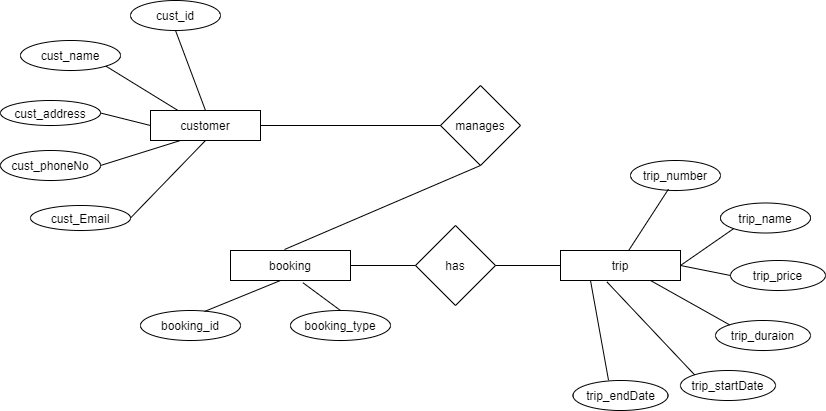

The diagram above was exported from draw.io. Its source (the exported page's mxGraphModel, read from the mxfile embedded in the PNG):
<mxGraphModel dx="1038" dy="579" grid="1" gridSize="10" guides="1" tooltips="1" connect="1" arrows="1" fold="1" page="1" pageScale="1" pageWidth="850" pageHeight="1100" math="0" shadow="0" extFonts="Permanent Marker^https://fonts.googleapis.com/css?family=Permanent+Marker">
  <root>
    <mxCell id="0" />
    <mxCell id="1" parent="0" />
    <mxCell id="aovW6y4kjqHAgQqTRq09-1" value="customer" style="rounded=0;whiteSpace=wrap;html=1;" vertex="1" parent="1">
      <mxGeometry x="160" y="210" width="110" height="30" as="geometry" />
    </mxCell>
    <mxCell id="aovW6y4kjqHAgQqTRq09-2" value="booking" style="rounded=0;whiteSpace=wrap;html=1;" vertex="1" parent="1">
      <mxGeometry x="240" y="350" width="120" height="30" as="geometry" />
    </mxCell>
    <mxCell id="aovW6y4kjqHAgQqTRq09-3" value="trip" style="rounded=0;whiteSpace=wrap;html=1;" vertex="1" parent="1">
      <mxGeometry x="570" y="350" width="120" height="30" as="geometry" />
    </mxCell>
    <mxCell id="aovW6y4kjqHAgQqTRq09-4" style="edgeStyle=orthogonalEdgeStyle;rounded=0;orthogonalLoop=1;jettySize=auto;html=1;exitX=0.5;exitY=1;exitDx=0;exitDy=0;" edge="1" parent="1" source="aovW6y4kjqHAgQqTRq09-2">
      <mxGeometry relative="1" as="geometry">
        <mxPoint x="300" y="380" as="targetPoint" />
      </mxGeometry>
    </mxCell>
    <mxCell id="aovW6y4kjqHAgQqTRq09-5" style="edgeStyle=orthogonalEdgeStyle;rounded=0;orthogonalLoop=1;jettySize=auto;html=1;exitX=0.5;exitY=1;exitDx=0;exitDy=0;" edge="1" parent="1" source="aovW6y4kjqHAgQqTRq09-2" target="aovW6y4kjqHAgQqTRq09-2">
      <mxGeometry relative="1" as="geometry" />
    </mxCell>
    <mxCell id="aovW6y4kjqHAgQqTRq09-6" value="manages" style="rhombus;whiteSpace=wrap;html=1;" vertex="1" parent="1">
      <mxGeometry x="450" y="185" width="80" height="80" as="geometry" />
    </mxCell>
    <mxCell id="aovW6y4kjqHAgQqTRq09-7" value="" style="endArrow=none;html=1;entryX=0;entryY=0.5;entryDx=0;entryDy=0;" edge="1" parent="1" target="aovW6y4kjqHAgQqTRq09-6">
      <mxGeometry width="50" height="50" relative="1" as="geometry">
        <mxPoint x="270" y="225" as="sourcePoint" />
        <mxPoint x="400" y="200" as="targetPoint" />
        <Array as="points" />
      </mxGeometry>
    </mxCell>
    <mxCell id="aovW6y4kjqHAgQqTRq09-8" value="" style="endArrow=none;html=1;entryX=0.5;entryY=1;entryDx=0;entryDy=0;" edge="1" parent="1" target="aovW6y4kjqHAgQqTRq09-6">
      <mxGeometry width="50" height="50" relative="1" as="geometry">
        <mxPoint x="294" y="349" as="sourcePoint" />
        <mxPoint x="450" y="280" as="targetPoint" />
      </mxGeometry>
    </mxCell>
    <mxCell id="aovW6y4kjqHAgQqTRq09-9" value="cust_id" style="ellipse;whiteSpace=wrap;html=1;" vertex="1" parent="1">
      <mxGeometry x="140" y="100" width="90" height="30" as="geometry" />
    </mxCell>
    <mxCell id="aovW6y4kjqHAgQqTRq09-10" value="cust_name" style="ellipse;whiteSpace=wrap;html=1;" vertex="1" parent="1">
      <mxGeometry x="30" y="140" width="100" height="30" as="geometry" />
    </mxCell>
    <mxCell id="aovW6y4kjqHAgQqTRq09-11" value="cust_address" style="ellipse;whiteSpace=wrap;html=1;" vertex="1" parent="1">
      <mxGeometry x="10" y="200" width="100" height="25" as="geometry" />
    </mxCell>
    <mxCell id="aovW6y4kjqHAgQqTRq09-12" value="cust_phoneNo" style="ellipse;whiteSpace=wrap;html=1;rounded=0;" vertex="1" parent="1">
      <mxGeometry x="10" y="250" width="100" height="30" as="geometry" />
    </mxCell>
    <mxCell id="aovW6y4kjqHAgQqTRq09-14" value="cust_Email" style="ellipse;whiteSpace=wrap;html=1;rounded=0;" vertex="1" parent="1">
      <mxGeometry x="40" y="305" width="100" height="25" as="geometry" />
    </mxCell>
    <mxCell id="aovW6y4kjqHAgQqTRq09-17" value="" style="endArrow=none;html=1;entryX=0.5;entryY=1;entryDx=0;entryDy=0;exitX=0.5;exitY=0;exitDx=0;exitDy=0;" edge="1" parent="1" source="aovW6y4kjqHAgQqTRq09-1" target="aovW6y4kjqHAgQqTRq09-9">
      <mxGeometry width="50" height="50" relative="1" as="geometry">
        <mxPoint x="180" y="190" as="sourcePoint" />
        <mxPoint x="230" y="140" as="targetPoint" />
      </mxGeometry>
    </mxCell>
    <mxCell id="aovW6y4kjqHAgQqTRq09-19" value="" style="endArrow=none;html=1;entryX=1;entryY=1;entryDx=0;entryDy=0;exitX=0.25;exitY=0;exitDx=0;exitDy=0;" edge="1" parent="1" source="aovW6y4kjqHAgQqTRq09-1" target="aovW6y4kjqHAgQqTRq09-10">
      <mxGeometry width="50" height="50" relative="1" as="geometry">
        <mxPoint x="120" y="220" as="sourcePoint" />
        <mxPoint x="170" y="170" as="targetPoint" />
      </mxGeometry>
    </mxCell>
    <mxCell id="aovW6y4kjqHAgQqTRq09-20" value="" style="endArrow=none;html=1;exitX=1;exitY=0.5;exitDx=0;exitDy=0;entryX=0;entryY=0.5;entryDx=0;entryDy=0;" edge="1" parent="1" source="aovW6y4kjqHAgQqTRq09-11" target="aovW6y4kjqHAgQqTRq09-1">
      <mxGeometry width="50" height="50" relative="1" as="geometry">
        <mxPoint x="110" y="250" as="sourcePoint" />
        <mxPoint x="160" y="200" as="targetPoint" />
      </mxGeometry>
    </mxCell>
    <mxCell id="aovW6y4kjqHAgQqTRq09-21" value="" style="endArrow=none;html=1;exitX=1;exitY=0.5;exitDx=0;exitDy=0;" edge="1" parent="1" source="aovW6y4kjqHAgQqTRq09-12">
      <mxGeometry width="50" height="50" relative="1" as="geometry">
        <mxPoint x="130" y="290" as="sourcePoint" />
        <mxPoint x="190" y="240" as="targetPoint" />
      </mxGeometry>
    </mxCell>
    <mxCell id="aovW6y4kjqHAgQqTRq09-22" value="" style="endArrow=none;html=1;exitX=1;exitY=0.5;exitDx=0;exitDy=0;entryX=0.5;entryY=1;entryDx=0;entryDy=0;" edge="1" parent="1" source="aovW6y4kjqHAgQqTRq09-14" target="aovW6y4kjqHAgQqTRq09-1">
      <mxGeometry width="50" height="50" relative="1" as="geometry">
        <mxPoint x="170" y="290" as="sourcePoint" />
        <mxPoint x="230" y="250" as="targetPoint" />
      </mxGeometry>
    </mxCell>
    <mxCell id="aovW6y4kjqHAgQqTRq09-23" value="booking_id" style="ellipse;whiteSpace=wrap;html=1;" vertex="1" parent="1">
      <mxGeometry x="150" y="410" width="100" height="30" as="geometry" />
    </mxCell>
    <mxCell id="aovW6y4kjqHAgQqTRq09-24" value="booking_type" style="ellipse;whiteSpace=wrap;html=1;" vertex="1" parent="1">
      <mxGeometry x="300" y="410" width="100" height="30" as="geometry" />
    </mxCell>
    <mxCell id="aovW6y4kjqHAgQqTRq09-25" value="has" style="rhombus;whiteSpace=wrap;html=1;" vertex="1" parent="1">
      <mxGeometry x="425" y="325" width="80" height="80" as="geometry" />
    </mxCell>
    <mxCell id="aovW6y4kjqHAgQqTRq09-26" value="" style="endArrow=none;html=1;exitX=0.64;exitY=0.033;exitDx=0;exitDy=0;exitPerimeter=0;" edge="1" parent="1" source="aovW6y4kjqHAgQqTRq09-23">
      <mxGeometry width="50" height="50" relative="1" as="geometry">
        <mxPoint x="230" y="420" as="sourcePoint" />
        <mxPoint x="290" y="380" as="targetPoint" />
      </mxGeometry>
    </mxCell>
    <mxCell id="aovW6y4kjqHAgQqTRq09-27" value="" style="endArrow=none;html=1;entryX=0.603;entryY=1.073;entryDx=0;entryDy=0;entryPerimeter=0;exitX=0.5;exitY=0;exitDx=0;exitDy=0;" edge="1" parent="1" source="aovW6y4kjqHAgQqTRq09-24" target="aovW6y4kjqHAgQqTRq09-2">
      <mxGeometry width="50" height="50" relative="1" as="geometry">
        <mxPoint x="280" y="430" as="sourcePoint" />
        <mxPoint x="330" y="380" as="targetPoint" />
      </mxGeometry>
    </mxCell>
    <mxCell id="aovW6y4kjqHAgQqTRq09-29" value="" style="endArrow=none;html=1;exitX=1;exitY=0.5;exitDx=0;exitDy=0;entryX=0;entryY=0.5;entryDx=0;entryDy=0;" edge="1" parent="1" source="aovW6y4kjqHAgQqTRq09-2" target="aovW6y4kjqHAgQqTRq09-25">
      <mxGeometry width="50" height="50" relative="1" as="geometry">
        <mxPoint x="375" y="360" as="sourcePoint" />
        <mxPoint x="425" y="310" as="targetPoint" />
      </mxGeometry>
    </mxCell>
    <mxCell id="aovW6y4kjqHAgQqTRq09-30" value="trip_number" style="ellipse;whiteSpace=wrap;html=1;" vertex="1" parent="1">
      <mxGeometry x="640" y="260" width="90" height="30" as="geometry" />
    </mxCell>
    <mxCell id="aovW6y4kjqHAgQqTRq09-31" value="trip_name" style="ellipse;whiteSpace=wrap;html=1;" vertex="1" parent="1">
      <mxGeometry x="730" y="302.5" width="90" height="30" as="geometry" />
    </mxCell>
    <mxCell id="aovW6y4kjqHAgQqTRq09-32" value="trip_price" style="ellipse;whiteSpace=wrap;html=1;" vertex="1" parent="1">
      <mxGeometry x="740" y="360" width="95" height="30" as="geometry" />
    </mxCell>
    <mxCell id="aovW6y4kjqHAgQqTRq09-33" value="trip_duraion" style="ellipse;whiteSpace=wrap;html=1;" vertex="1" parent="1">
      <mxGeometry x="725" y="420" width="95" height="30" as="geometry" />
    </mxCell>
    <mxCell id="aovW6y4kjqHAgQqTRq09-34" value="trip_startDate" style="ellipse;whiteSpace=wrap;html=1;" vertex="1" parent="1">
      <mxGeometry x="690" y="470" width="95" height="30" as="geometry" />
    </mxCell>
    <mxCell id="aovW6y4kjqHAgQqTRq09-35" value="trip_endDate" style="ellipse;whiteSpace=wrap;html=1;" vertex="1" parent="1">
      <mxGeometry x="582.5" y="480" width="95" height="30" as="geometry" />
    </mxCell>
    <mxCell id="aovW6y4kjqHAgQqTRq09-37" value="" style="endArrow=none;html=1;entryX=0;entryY=0.5;entryDx=0;entryDy=0;exitX=1;exitY=0.5;exitDx=0;exitDy=0;" edge="1" parent="1" source="aovW6y4kjqHAgQqTRq09-25" target="aovW6y4kjqHAgQqTRq09-3">
      <mxGeometry width="50" height="50" relative="1" as="geometry">
        <mxPoint x="505" y="382.5" as="sourcePoint" />
        <mxPoint x="555" y="332.5" as="targetPoint" />
      </mxGeometry>
    </mxCell>
    <mxCell id="aovW6y4kjqHAgQqTRq09-38" value="" style="endArrow=none;html=1;entryX=0.422;entryY=0.953;entryDx=0;entryDy=0;entryPerimeter=0;exitX=0.567;exitY=0.007;exitDx=0;exitDy=0;exitPerimeter=0;" edge="1" parent="1" source="aovW6y4kjqHAgQqTRq09-3" target="aovW6y4kjqHAgQqTRq09-30">
      <mxGeometry width="50" height="50" relative="1" as="geometry">
        <mxPoint x="640" y="350" as="sourcePoint" />
        <mxPoint x="677.5" y="300" as="targetPoint" />
        <Array as="points" />
      </mxGeometry>
    </mxCell>
    <mxCell id="aovW6y4kjqHAgQqTRq09-39" value="" style="endArrow=none;html=1;entryX=0;entryY=1;entryDx=0;entryDy=0;exitX=1;exitY=0.5;exitDx=0;exitDy=0;" edge="1" parent="1" source="aovW6y4kjqHAgQqTRq09-3" target="aovW6y4kjqHAgQqTRq09-31">
      <mxGeometry width="50" height="50" relative="1" as="geometry">
        <mxPoint x="680" y="360" as="sourcePoint" />
        <mxPoint x="730" y="310" as="targetPoint" />
      </mxGeometry>
    </mxCell>
    <mxCell id="aovW6y4kjqHAgQqTRq09-40" value="" style="endArrow=none;html=1;entryX=0;entryY=0.5;entryDx=0;entryDy=0;exitX=1;exitY=0.5;exitDx=0;exitDy=0;" edge="1" parent="1" source="aovW6y4kjqHAgQqTRq09-3" target="aovW6y4kjqHAgQqTRq09-32">
      <mxGeometry width="50" height="50" relative="1" as="geometry">
        <mxPoint x="690" y="382.5" as="sourcePoint" />
        <mxPoint x="740" y="332.5" as="targetPoint" />
      </mxGeometry>
    </mxCell>
    <mxCell id="aovW6y4kjqHAgQqTRq09-41" value="" style="endArrow=none;html=1;entryX=0;entryY=0;entryDx=0;entryDy=0;exitX=0.75;exitY=1;exitDx=0;exitDy=0;" edge="1" parent="1" source="aovW6y4kjqHAgQqTRq09-3" target="aovW6y4kjqHAgQqTRq09-33">
      <mxGeometry width="50" height="50" relative="1" as="geometry">
        <mxPoint x="670" y="380" as="sourcePoint" />
        <mxPoint x="727.5" y="380" as="targetPoint" />
      </mxGeometry>
    </mxCell>
    <mxCell id="aovW6y4kjqHAgQqTRq09-42" value="" style="endArrow=none;html=1;exitX=0;exitY=0;exitDx=0;exitDy=0;entryX=0.387;entryY=1.047;entryDx=0;entryDy=0;entryPerimeter=0;" edge="1" parent="1" source="aovW6y4kjqHAgQqTRq09-34" target="aovW6y4kjqHAgQqTRq09-3">
      <mxGeometry width="50" height="50" relative="1" as="geometry">
        <mxPoint x="590" y="430" as="sourcePoint" />
        <mxPoint x="630" y="380" as="targetPoint" />
      </mxGeometry>
    </mxCell>
    <mxCell id="aovW6y4kjqHAgQqTRq09-43" value="" style="endArrow=none;html=1;entryX=0.25;entryY=1;entryDx=0;entryDy=0;entryPerimeter=0;exitX=0.374;exitY=-0.007;exitDx=0;exitDy=0;exitPerimeter=0;" edge="1" parent="1" source="aovW6y4kjqHAgQqTRq09-35" target="aovW6y4kjqHAgQqTRq09-3">
      <mxGeometry width="50" height="50" relative="1" as="geometry">
        <mxPoint x="560" y="430" as="sourcePoint" />
        <mxPoint x="610" y="390" as="targetPoint" />
      </mxGeometry>
    </mxCell>
  </root>
</mxGraphModel>